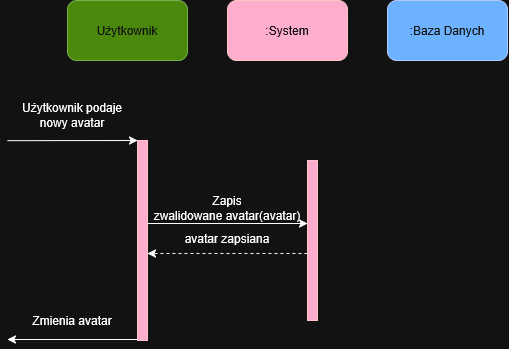

The diagram above was exported from draw.io. Its source (the exported page's mxGraphModel, read from the mxfile embedded in the PNG):
<mxGraphModel dx="966" dy="557" grid="1" gridSize="10" guides="1" tooltips="1" connect="1" arrows="1" fold="1" page="1" pageScale="1" pageWidth="827" pageHeight="1169" math="0" shadow="0">
  <root>
    <mxCell id="0" />
    <mxCell id="1" parent="0" />
    <mxCell id="NUrDtjDTE4Iq2DJ5t4yr-5" edge="1" parent="1" source="NUrDtjDTE4Iq2DJ5t4yr-1" style="rounded=0;orthogonalLoop=1;jettySize=auto;html=1;exitX=0;exitY=0;exitDx=0;exitDy=0;endArrow=none;endFill=0;startArrow=classic;startFill=1;">
      <mxGeometry relative="1" as="geometry">
        <mxPoint x="20" y="200.17" as="targetPoint" />
      </mxGeometry>
    </mxCell>
    <mxCell id="NUrDtjDTE4Iq2DJ5t4yr-29" edge="1" parent="1" style="rounded=0;orthogonalLoop=1;jettySize=auto;html=1;exitX=0;exitY=1;exitDx=0;exitDy=0;">
      <mxGeometry relative="1" as="geometry">
        <mxPoint x="150" y="398.9999999999998" as="sourcePoint" />
        <mxPoint x="20" y="399" as="targetPoint" />
      </mxGeometry>
    </mxCell>
    <mxCell id="NUrDtjDTE4Iq2DJ5t4yr-1" parent="1" style="rounded=0;whiteSpace=wrap;html=1;fillColor=#a20025;fontColor=#ffffff;strokeColor=#6F0000;" value="" vertex="1">
      <mxGeometry height="200" width="10" x="150" y="200" as="geometry" />
    </mxCell>
    <mxCell id="NUrDtjDTE4Iq2DJ5t4yr-7" parent="1" style="text;html=1;whiteSpace=wrap;strokeColor=none;fillColor=none;align=center;verticalAlign=middle;rounded=0;" value="Użytkownik podaje nowy avatar" vertex="1">
      <mxGeometry height="30" width="130" x="20" y="160" as="geometry" />
    </mxCell>
    <mxCell id="NUrDtjDTE4Iq2DJ5t4yr-31" parent="1" style="text;html=1;whiteSpace=wrap;strokeColor=none;fillColor=none;align=center;verticalAlign=middle;rounded=0;" value="Zmienia&amp;nbsp;avatar" vertex="1">
      <mxGeometry height="40" width="110" x="30" y="360" as="geometry" />
    </mxCell>
    <mxCell id="NUrDtjDTE4Iq2DJ5t4yr-32" parent="1" style="rounded=1;whiteSpace=wrap;html=1;fillColor=#60a917;fontColor=#ffffff;strokeColor=#2D7600;" value="Użytkownik" vertex="1">
      <mxGeometry height="60" width="120" x="80" y="60" as="geometry" />
    </mxCell>
    <mxCell id="NUrDtjDTE4Iq2DJ5t4yr-33" parent="1" style="rounded=1;whiteSpace=wrap;html=1;fillColor=#a20025;fontColor=#ffffff;strokeColor=#6F0000;" value=":System" vertex="1">
      <mxGeometry height="60" width="120" x="240" y="60" as="geometry" />
    </mxCell>
    <mxCell id="NUrDtjDTE4Iq2DJ5t4yr-34" parent="1" style="rounded=1;whiteSpace=wrap;html=1;fillColor=#0050ef;fontColor=#ffffff;strokeColor=#001DBC;" value=":Baza Danych" vertex="1">
      <mxGeometry height="60" width="120" x="400" y="60" as="geometry" />
    </mxCell>
    <mxCell id="NUrDtjDTE4Iq2DJ5t4yr-37" parent="1" style="rounded=0;whiteSpace=wrap;html=1;fillColor=#a20025;fontColor=#ffffff;strokeColor=#6F0000;" value="" vertex="1">
      <mxGeometry height="160" width="10" x="320" y="220" as="geometry" />
    </mxCell>
    <mxCell id="NUrDtjDTE4Iq2DJ5t4yr-43" parent="1" style="text;html=1;whiteSpace=wrap;strokeColor=none;fillColor=none;align=center;verticalAlign=middle;rounded=0;" value="Zapis zwalidowane&amp;nbsp;avatar(avatar)" vertex="1">
      <mxGeometry height="30" width="160" x="160" y="253" as="geometry" />
    </mxCell>
    <mxCell id="NUrDtjDTE4Iq2DJ5t4yr-44" parent="1" style="text;html=1;whiteSpace=wrap;strokeColor=none;fillColor=none;align=center;verticalAlign=middle;rounded=0;" value="avatar&amp;nbsp;zapsiana" vertex="1">
      <mxGeometry height="30" width="160" x="160" y="283" as="geometry" />
    </mxCell>
    <mxCell id="NUrDtjDTE4Iq2DJ5t4yr-49" edge="1" parent="1" source="NUrDtjDTE4Iq2DJ5t4yr-44" style="rounded=0;orthogonalLoop=1;jettySize=auto;html=1;innerLoopWaypoints=1;exitX=0;exitY=0;exitDx=0;exitDy=0;entryX=1;entryY=0;entryDx=0;entryDy=0;startArrow=none;startFill=0;" target="NUrDtjDTE4Iq2DJ5t4yr-44">
      <mxGeometry relative="1" as="geometry" />
    </mxCell>
    <mxCell id="NUrDtjDTE4Iq2DJ5t4yr-50" edge="1" parent="1" source="NUrDtjDTE4Iq2DJ5t4yr-44" style="rounded=0;orthogonalLoop=1;jettySize=auto;html=1;innerLoopWaypoints=1;exitX=1;exitY=1;exitDx=0;exitDy=0;entryX=0;entryY=1;entryDx=0;entryDy=0;dashed=1;" target="NUrDtjDTE4Iq2DJ5t4yr-44">
      <mxGeometry relative="1" as="geometry" />
    </mxCell>
  </root>
</mxGraphModel>